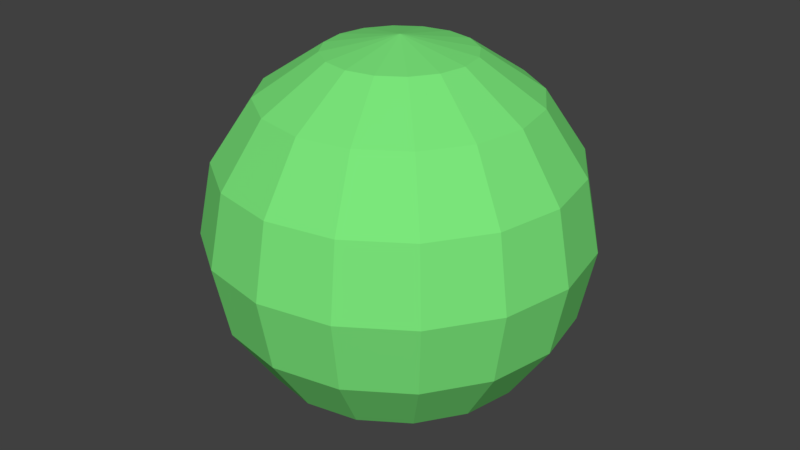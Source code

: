 # Source: greenball.blend  (saved by Blender 2.78.0; exported with 4.5.12 LTS)
import bpy
from mathutils import Matrix  # noqa: F401  (used for matrix-valued properties, if any)

bpy.ops.wm.read_factory_settings(use_empty=True)
scene = bpy.context.scene
scene.name = 'Scene'

# ---- collections
col_collection_1 = bpy.data.collections.new('Collection 1'); scene.collection.children.link(col_collection_1)

# ---- materials (node trees are filled in below, after node groups)
mat_greenmaterial = bpy.data.materials.new('GreenMaterial')
mat_greenmaterial.alpha_threshold = 0.0
mat_greenmaterial.use_transparent_shadow = False
mat_greenmaterial.diffuse_color = (0.2, 0.8, 0.2, 1.0)
mat_greenmaterial.roughness = 0.5

# ---- material node trees

# ---- world
world_world = bpy.data.worlds.new('World'); scene.world = world_world
world_world.color = (0.05088, 0.05088, 0.05088)
world_world.use_sun_shadow = False
world_world.sun_shadow_jitter_overblur = 0.0
world_world.cycles.sampling_method = 'MANUAL'

# ---- meshes
me_sphere = bpy.data.meshes.new('Sphere')
me_sphere.from_pydata([(0.0, 0.3827, 0.9239), (0.0, 0.7071, 0.7071), (0.0, 0.9239, 0.3827), (0.0, 1.0, -4.371e-08), (0.0, 0.9239, -0.3827), (0.0, 0.7071, -0.7071), (0.0, 0.3827, -0.9239), (0.0, 1.51e-07, -1.0), (-5.778e-08, 1.149e-08, 1.0), (0.1464, 0.3536, 0.9239), (0.2706, 0.6533, 0.7071), (0.3536, 0.8536, 0.3827), (0.3827, 0.9239, -4.371e-08), (0.3536, 0.8536, -0.3827), (0.2706, 0.6533, -0.7071), (0.1464, 0.3536, -0.9239), (0.2706, 0.2706, 0.9239), (0.5, 0.5, 0.7071), (0.6533, 0.6533, 0.3827), (0.7071, 0.7071, -4.371e-08), (0.6533, 0.6533, -0.3827), (0.5, 0.5, -0.7071), (0.2706, 0.2706, -0.9239), (0.3536, 0.1464, 0.9239), (0.6533, 0.2706, 0.7071), (0.8536, 0.3536, 0.3827), (0.9239, 0.3827, -4.371e-08), (0.8536, 0.3536, -0.3827), (0.6533, 0.2706, -0.7071), (0.3536, 0.1464, -0.9239), (0.3827, 1.307e-07, 0.9239), (0.7071, 7.11e-08, 0.7071), (0.9239, 1.149e-08, 0.3827), (1.0, 1.149e-08, -4.371e-08), (0.9239, 1.149e-08, -0.3827), (0.7071, 7.11e-08, -0.7071), (0.3827, 5.62e-08, -0.9239), (0.3536, -0.1464, 0.9239), (0.6533, -0.2706, 0.7071), (0.8536, -0.3536, 0.3827), (0.9239, -0.3827, -4.371e-08), (0.8536, -0.3536, -0.3827), (0.6533, -0.2706, -0.7071), (0.3536, -0.1464, -0.9239), (0.2706, -0.2706, 0.9239), (0.5, -0.5, 0.7071), (0.6533, -0.6533, 0.3827), (0.7071, -0.7071, -4.371e-08), (0.6533, -0.6533, -0.3827), (0.5, -0.5, -0.7071), (0.2706, -0.2706, -0.9239), (0.1464, -0.3536, 0.9239), (0.2706, -0.6533, 0.7071), (0.3536, -0.8536, 0.3827), (0.3827, -0.9239, -4.371e-08), (0.3536, -0.8536, -0.3827), (0.2706, -0.6533, -0.7071), (0.1464, -0.3536, -0.9239), (-7.268e-08, -0.3827, 0.9239), (-2.664e-07, -0.7071, 0.7071), (-2.962e-07, -0.9239, 0.3827), (-3.26e-07, -1.0, -4.371e-08), (-2.962e-07, -0.9239, -0.3827), (-2.664e-07, -0.7071, -0.7071), (-1.621e-07, -0.3827, -0.9239), (-0.1464, -0.3536, 0.9239), (-0.2706, -0.6533, 0.7071), (-0.3536, -0.8536, 0.3827), (-0.3827, -0.9239, -4.371e-08), (-0.3536, -0.8536, -0.3827), (-0.2706, -0.6533, -0.7071), (-0.1464, -0.3536, -0.9239), (-0.2706, -0.2706, 0.9239), (-0.5, -0.5, 0.7071), (-0.6533, -0.6533, 0.3827), (-0.7071, -0.7071, -4.371e-08), (-0.6533, -0.6533, -0.3827), (-0.5, -0.5, -0.7071), (-0.2706, -0.2706, -0.9239), (-0.3536, -0.1464, 0.9239), (-0.6533, -0.2706, 0.7071), (-0.8536, -0.3536, 0.3827), (-0.9239, -0.3827, -4.371e-08), (-0.8536, -0.3536, -0.3827), (-0.6533, -0.2706, -0.7071), (-0.3536, -0.1464, -0.9239), (-0.3827, 2.499e-07, 0.9239), (-0.7071, 4.883e-07, 0.7071), (-0.9239, 5.181e-07, 0.3827), (-1.0, 6.075e-07, -4.371e-08), (-0.9239, 5.181e-07, -0.3827), (-0.7071, 4.883e-07, -0.7071), (-0.3827, 3.393e-07, -0.9239), (-0.3536, 0.1464, 0.9239), (-0.6533, 0.2706, 0.7071), (-0.8536, 0.3536, 0.3827), (-0.9239, 0.3827, -4.371e-08), (-0.8536, 0.3536, -0.3827), (-0.6533, 0.2706, -0.7071), (-0.3536, 0.1464, -0.9239), (-0.2706, 0.2706, 0.9239), (-0.5, 0.5, 0.7071), (-0.6533, 0.6533, 0.3827), (-0.7071, 0.7071, -4.371e-08), (-0.6533, 0.6533, -0.3827), (-0.5, 0.5, -0.7071), (-0.2706, 0.2706, -0.9239), (-0.1464, 0.3536, 0.9239), (-0.2706, 0.6533, 0.7071), (-0.3536, 0.8536, 0.3827), (-0.3827, 0.9239, -4.371e-08), (-0.3536, 0.8536, -0.3827), (-0.2706, 0.6533, -0.7071), (-0.1464, 0.3536, -0.9239)], [], [(1, 0, 9, 10), (6, 5, 14, 15), (4, 3, 12, 13), (2, 1, 10, 11), (0, 8, 9), (7, 6, 15), (5, 4, 13, 14), (3, 2, 11, 12), (13, 12, 19, 20), (11, 10, 17, 18), (9, 8, 16), (7, 15, 22), (14, 13, 20, 21), (12, 11, 18, 19), (10, 9, 16, 17), (15, 14, 21, 22), (7, 22, 29), (21, 20, 27, 28), (19, 18, 25, 26), (17, 16, 23, 24), (22, 21, 28, 29), (20, 19, 26, 27), (18, 17, 24, 25), (16, 8, 23), (26, 25, 32, 33), (24, 23, 30, 31), (29, 28, 35, 36), (27, 26, 33, 34), (25, 24, 31, 32), (23, 8, 30), (7, 29, 36), (28, 27, 34, 35), (36, 35, 42, 43), (34, 33, 40, 41), (32, 31, 38, 39), (30, 8, 37), (7, 36, 43), (35, 34, 41, 42), (33, 32, 39, 40), (31, 30, 37, 38), (39, 38, 45, 46), (37, 8, 44), (7, 43, 50), (42, 41, 48, 49), (40, 39, 46, 47), (38, 37, 44, 45), (43, 42, 49, 50), (41, 40, 47, 48), (7, 50, 57), (49, 48, 55, 56), (47, 46, 53, 54), (45, 44, 51, 52), (50, 49, 56, 57), (48, 47, 54, 55), (46, 45, 52, 53), (44, 8, 51), (52, 51, 58, 59), (57, 56, 63, 64), (55, 54, 61, 62), (53, 52, 59, 60), (51, 8, 58), (7, 57, 64), (56, 55, 62, 63), (54, 53, 60, 61), (64, 63, 70, 71), (62, 61, 68, 69), (60, 59, 66, 67), (58, 8, 65), (7, 64, 71), (63, 62, 69, 70), (61, 60, 67, 68), (59, 58, 65, 66), (65, 8, 72), (7, 71, 78), (70, 69, 76, 77), (68, 67, 74, 75), (66, 65, 72, 73), (71, 70, 77, 78), (69, 68, 75, 76), (67, 66, 73, 74), (77, 76, 83, 84), (75, 74, 81, 82), (73, 72, 79, 80), (78, 77, 84, 85), (76, 75, 82, 83), (74, 73, 80, 81), (72, 8, 79), (7, 78, 85), (85, 84, 91, 92), (83, 82, 89, 90), (81, 80, 87, 88), (79, 8, 86), (7, 85, 92), (84, 83, 90, 91), (82, 81, 88, 89), (80, 79, 86, 87), (90, 89, 96, 97), (88, 87, 94, 95), (86, 8, 93), (7, 92, 99), (91, 90, 97, 98), (89, 88, 95, 96), (87, 86, 93, 94), (92, 91, 98, 99), (7, 99, 106), (98, 97, 104, 105), (96, 95, 102, 103), (94, 93, 100, 101), (99, 98, 105, 106), (97, 96, 103, 104), (95, 94, 101, 102), (93, 8, 100), (103, 102, 109, 110), (101, 100, 107, 108), (106, 105, 112, 113), (104, 103, 110, 111), (102, 101, 108, 109), (100, 8, 107), (7, 106, 113), (105, 104, 111, 112), (113, 112, 5, 6), (111, 110, 3, 4), (109, 108, 1, 2), (107, 8, 0), (7, 113, 6), (112, 111, 4, 5), (110, 109, 2, 3), (108, 107, 0, 1)])
me_sphere.materials.append(mat_greenmaterial)
me_sphere.use_remesh_preserve_volume = False
me_sphere.use_remesh_preserve_attributes = False
me_sphere.use_mirror_vertex_groups = False
me_sphere.update()

# ---- objects
ob_sphere = bpy.data.objects.new('Sphere', me_sphere)

# ---- transforms, parenting, visibility, modifiers, constraints
ob_sphere.location = (0.0, 0.0, 0.0)
ob_sphere.lineart.crease_threshold = 0.0

# ---- collection membership
col_collection_1.objects.link(ob_sphere)

# ---- scene / render settings (as saved in the file)
scene.frame_start = 1; scene.frame_end = 250; scene.frame_set(1)
scene.render.engine = 'BLENDER_EEVEE_NEXT'
scene.render.resolution_percentage = 50
scene.render.dither_intensity = 0.0
scene.cycles.use_denoising = False
scene.cycles.samples = 128
scene.cycles.sampling_pattern = 'TABULATED_SOBOL'
scene.cycles.light_sampling_threshold = 0.0
scene.cycles.use_adaptive_sampling = False
scene.cycles.use_light_tree = False
scene.cycles.blur_glossy = 0.0
scene.cycles.sample_clamp_indirect = 0.0
scene.view_settings.view_transform = 'Standard'
bpy.context.view_layer.update()

# ---- added for rendering (the .blend has no active camera and no usable light): camera, sun
cam_auto = bpy.data.cameras.new('AutoCamera')
cam_auto.lens = 50.0
cam_auto.sensor_width = 36.0
cam_auto.clip_end = 1000.0
ob_auto_camera = bpy.data.objects.new('AutoCamera', cam_auto)
scene.collection.objects.link(ob_auto_camera)
ob_auto_camera.location = (3.20507, -3.84609, 2.56406)
ob_auto_camera.rotation_euler = (1.09748, -7.21219e-08, 0.694738)
scene.camera = ob_auto_camera
light_auto_sun = bpy.data.lights.new('AutoSun', 'SUN')
light_auto_sun.energy = 3.0
light_auto_sun.angle = 0.0523599
ob_auto_sun = bpy.data.objects.new('AutoSun', light_auto_sun)
scene.collection.objects.link(ob_auto_sun)
ob_auto_sun.rotation_euler = (0.872665, 0.174533, 0.523599)
bpy.context.view_layer.update()

